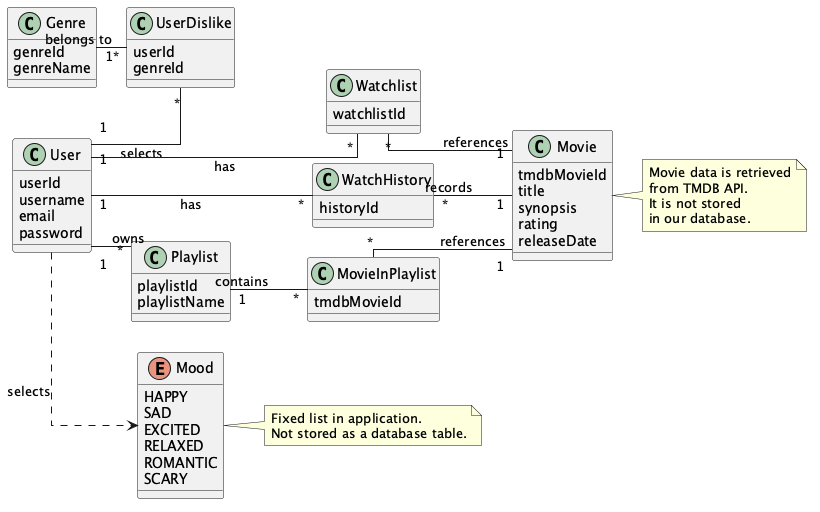

The diagram above was rendered by PlantUML. Its source (embedded in the PNG):
@startuml DomainModel_MovieRecommendation

left to right direction

skinparam classAttributeIconSize 0
skinparam packageStyle rectangle
skinparam linetype ortho
skinparam nodesep 30
skinparam ranksep 30

class User {
    userId
    username
    email
    password
}

class Genre {
    genreId
    genreName
}

class UserDislike {
    userId
    genreId
}

class Movie {
    tmdbMovieId
    title
    synopsis
    rating
    releaseDate
}

class Watchlist {
    watchlistId
}

class WatchHistory {
    historyId
}

class Playlist {
    playlistId
    playlistName
}

class MovieInPlaylist {
    tmdbMovieId
}

enum Mood {
    HAPPY
    SAD
    EXCITED
    RELAXED
    ROMANTIC
    SCARY
}

User "1" -- "*" UserDislike : selects
Genre "1" -- "*" UserDislike : belongs to

User "1" -- "*" Watchlist : has
Watchlist "*" -- "1" Movie : references

User "1" -- "*" WatchHistory : has
WatchHistory "*" -- "1" Movie : records

User "1" -- "*" Playlist : owns
Playlist "1" -- "*" MovieInPlaylist : contains
MovieInPlaylist "*" -- "1" Movie : references

User ..> Mood : selects

note right of Movie
    Movie data is retrieved
    from TMDB API.
    It is not stored
    in our database.
end note

note right of Mood
    Fixed list in application.
    Not stored as a database table.
end note

@enduml